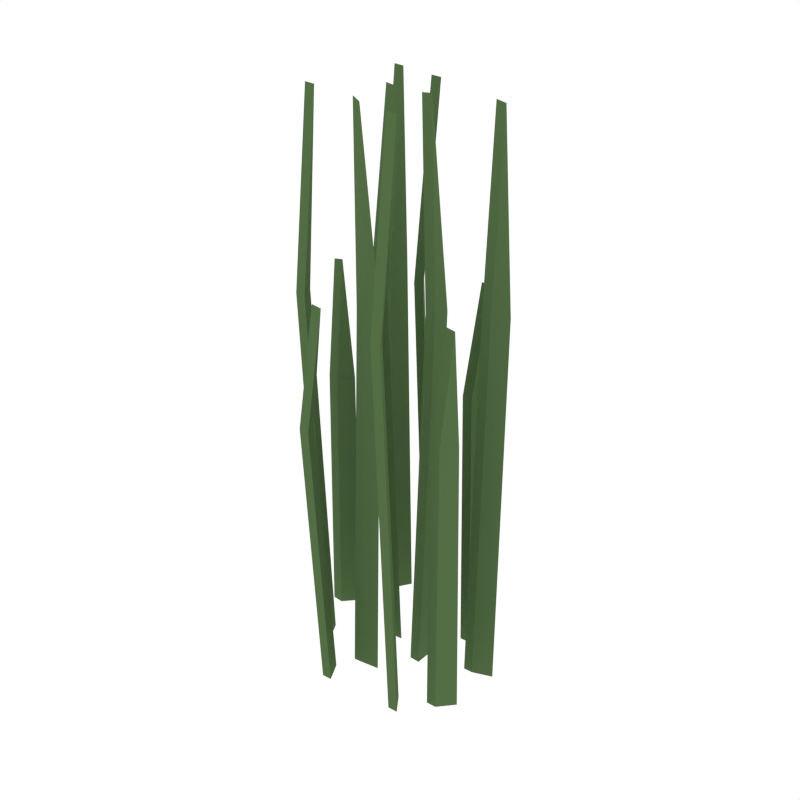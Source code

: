 # Source: Grass_4.blend  (saved by Blender 2.79.0; exported with 4.5.12 LTS)
import bpy
from mathutils import Matrix  # noqa: F401  (used for matrix-valued properties, if any)

bpy.ops.wm.read_factory_settings(use_empty=True)
scene = bpy.context.scene
scene.name = 'Scene'

# ---- collections
col_collection_1 = bpy.data.collections.new('Collection 1'); scene.collection.children.link(col_collection_1)

# ---- materials (node trees are filled in below, after node groups)
mat_green_grass = bpy.data.materials.new('Green_Grass')
mat_green_grass.alpha_threshold = 0.0
mat_green_grass.diffuse_color = (0.08744, 0.1523, 0.05986, 1.0)
mat_green_grass.roughness = 0.5

# ---- material node trees

# ---- world
world_world = bpy.data.worlds.new('World'); scene.world = world_world
world_world.color = (1.0, 1.0, 1.0)
world_world.use_sun_shadow = False
world_world.sun_shadow_jitter_overblur = 0.0
world_world.cycles.sampling_method = 'NONE'
world_world.cycles.sample_map_resolution = 256

# ---- meshes
me_plane_035 = bpy.data.meshes.new('Plane.035')
me_plane_035.from_pydata([(0.07314, -0.01545, 0.6663), (0.04978, -0.01891, -0.01586), (0.07314, 0.01545, 0.6663), (0.04978, 0.01891, -0.01586), (0.04978, -7.766e-09, 0.9969), (-0.1592, 0.009667, 0.4798), (-0.1784, 0.02338, -0.01586), (-0.1378, 0.03194, 0.4798), (-0.1522, 0.05063, -0.01586), (-0.1653, 0.037, 0.6894), (-0.07318, 0.001125, 0.6663), (-0.06755, 0.02406, -0.01586), (-0.04457, -0.01056, 0.6663), (-0.03253, 0.009756, -0.01586), (-0.05004, 0.01691, 0.9969), (-0.06173, 0.103, 0.6663), (-0.04453, 0.1192, -0.01586), (-0.04408, 0.07763, 0.6663), (-0.02293, 0.08814, -0.01586), (-0.03373, 0.1037, 0.9969), (0.0606, 0.1238, 0.4798), (0.0834, 0.1176, -0.01586), (0.04825, 0.09543, 0.4798), (0.06828, 0.08292, -0.01586), (0.07584, 0.1003, 0.6894), (-0.01449, -0.05792, 0.6663), (-0.007457, -0.08046, -0.01586), (-0.04502, -0.0627, 0.6663), (-0.04482, -0.08632, -0.01586), (-0.02614, -0.08339, 0.9969), (0.1329, -0.05047, 0.4798), (0.1526, -0.06352, -0.01586), (0.1122, -0.07347, 0.4798), (0.1273, -0.09165, -0.01586), (0.1399, -0.07758, 0.6894), (0.04501, -0.1285, 0.6663), (0.06218, -0.1123, -0.01586), (0.0627, -0.1539, 0.6663), (0.08384, -0.1433, -0.01586), (0.07301, -0.1278, 0.9969), (-0.1741, -0.05205, 0.6663), (-0.1549, -0.03828, -0.01586), (-0.16, -0.07953, 0.6663), (-0.1376, -0.07192, -0.01586), (-0.1463, -0.0551, 0.9969), (-0.09542, -0.1355, 0.4798), (-0.07623, -0.1218, -0.01586), (-0.08128, -0.163, 0.4798), (-0.05893, -0.1554, -0.01586), (-0.06758, -0.1386, 0.6894), (0.1475, 0.05408, 0.6663), (0.1592, 0.03358, -0.01586), (0.1187, 0.04283, 0.6663), (0.124, 0.01981, -0.01586), (0.1416, 0.0267, 0.9969), (-0.1481, 0.1642, 0.6663), (-0.1264, 0.1548, -0.01586), (-0.1644, 0.1379, 0.6663), (-0.1464, 0.1227, -0.01586), (-0.1364, 0.1387, 0.9969), (0.05445, -0.01545, 0.6661), (0.0311, -0.01891, -0.01522), (0.05445, 0.01545, 0.6661), (0.0311, 0.01891, -0.01522), (0.03114, -1.027e-08, 0.9956), (-0.1778, 0.009954, 0.4795), (-0.197, 0.02366, -0.01464), (-0.1563, 0.03222, 0.479), (-0.1707, 0.05091, -0.01464), (-0.1837, 0.03729, 0.6866), (-0.05536, 0.001828, 0.6654), (-0.04977, 0.02476, -0.01424), (-0.02673, -0.009861, 0.6658), (-0.01476, 0.01046, -0.01424), (-0.03247, 0.0176, 0.9936), (-0.04312, 0.1032, 0.666), (-0.02593, 0.1194, -0.01508), (-0.02546, 0.07784, 0.6661), (-0.004329, 0.08835, -0.01508), (-0.01518, 0.1039, 0.9953), (0.07925, 0.1236, 0.4795), (0.102, 0.1175, -0.01489), (0.0669, 0.0953, 0.4793), (0.08691, 0.08279, -0.01489), (0.09436, 0.1001, 0.6872), (6.911e-06, -0.05941, 0.6652), (0.006851, -0.08193, -0.01267), (-0.03057, -0.06419, 0.6646), (-0.03051, -0.08779, -0.01267), (-0.01246, -0.0848, 0.9906), (0.1514, -0.05074, 0.4795), (0.1711, -0.06378, -0.01468), (0.1308, -0.07373, 0.479), (0.1458, -0.09192, -0.01468), (0.1583, -0.07785, 0.6867), (0.06362, -0.1283, 0.666), (0.08078, -0.1121, -0.01508), (0.08131, -0.1537, 0.6661), (0.1024, -0.1431, -0.01508), (0.09155, -0.1276, 0.9953), (-0.1555, -0.05189, 0.666), (-0.1363, -0.03813, -0.01514), (-0.1413, -0.07938, 0.6661), (-0.119, -0.07176, -0.01514), (-0.1277, -0.05495, 0.9954), (-0.07678, -0.1354, 0.4793), (-0.05761, -0.1216, -0.01487), (-0.06264, -0.1629, 0.4795), (-0.04031, -0.1553, -0.01487), (-0.04908, -0.1384, 0.6871), (0.1652, 0.05335, 0.6658), (0.1769, 0.03285, -0.01418), (0.1364, 0.0421, 0.6654), (0.1417, 0.01908, -0.01418), (0.159, 0.02598, 0.9935), (-0.1295, 0.164, 0.6661), (-0.1078, 0.1546, -0.0151), (-0.1458, 0.1378, 0.666), (-0.1278, 0.1225, -0.0151), (-0.1179, 0.1385, 0.9954)], [], [(0, 1, 3, 2), (0, 2, 4), (5, 6, 8, 7), (5, 7, 9), (10, 11, 13, 12), (10, 12, 14), (15, 16, 18, 17), (15, 17, 19), (20, 21, 23, 22), (20, 22, 24), (25, 26, 28, 27), (25, 27, 29), (30, 31, 33, 32), (30, 32, 34), (35, 36, 38, 37), (35, 37, 39), (40, 41, 43, 42), (40, 42, 44), (45, 46, 48, 47), (45, 47, 49), (50, 51, 53, 52), (50, 52, 54), (55, 56, 58, 57), (55, 57, 59), (60, 62, 63, 61), (60, 64, 62), (65, 67, 68, 66), (65, 69, 67), (70, 72, 73, 71), (70, 74, 72), (75, 77, 78, 76), (75, 79, 77), (80, 82, 83, 81), (80, 84, 82), (85, 87, 88, 86), (85, 89, 87), (90, 92, 93, 91), (90, 94, 92), (95, 97, 98, 96), (95, 99, 97), (100, 102, 103, 101), (100, 104, 102), (105, 107, 108, 106), (105, 109, 107), (110, 112, 113, 111), (110, 114, 112), (115, 117, 118, 116), (115, 119, 117), (1, 0, 60, 61), (3, 1, 61, 63), (2, 3, 63, 62), (0, 4, 64, 60), (4, 2, 62, 64), (6, 5, 65, 66), (8, 6, 66, 68), (7, 8, 68, 67), (5, 9, 69, 65), (9, 7, 67, 69), (11, 10, 70, 71), (13, 11, 71, 73), (12, 13, 73, 72), (10, 14, 74, 70), (14, 12, 72, 74), (16, 15, 75, 76), (18, 16, 76, 78), (17, 18, 78, 77), (15, 19, 79, 75), (19, 17, 77, 79), (21, 20, 80, 81), (23, 21, 81, 83), (22, 23, 83, 82), (20, 24, 84, 80), (24, 22, 82, 84), (26, 25, 85, 86), (28, 26, 86, 88), (27, 28, 88, 87), (25, 29, 89, 85), (29, 27, 87, 89), (31, 30, 90, 91), (33, 31, 91, 93), (32, 33, 93, 92), (30, 34, 94, 90), (34, 32, 92, 94), (36, 35, 95, 96), (38, 36, 96, 98), (37, 38, 98, 97), (35, 39, 99, 95), (39, 37, 97, 99), (41, 40, 100, 101), (43, 41, 101, 103), (42, 43, 103, 102), (40, 44, 104, 100), (44, 42, 102, 104), (46, 45, 105, 106), (48, 46, 106, 108), (47, 48, 108, 107), (45, 49, 109, 105), (49, 47, 107, 109), (51, 50, 110, 111), (53, 51, 111, 113), (52, 53, 113, 112), (50, 54, 114, 110), (54, 52, 112, 114), (56, 55, 115, 116), (58, 56, 116, 118), (57, 58, 118, 117), (55, 59, 119, 115), (59, 57, 117, 119)])
me_plane_035.materials.append(mat_green_grass)
me_plane_035.use_remesh_preserve_volume = False
me_plane_035.use_remesh_preserve_attributes = False
me_plane_035.use_mirror_vertex_groups = False
me_plane_035.update()

# ---- objects
ob_grass_4 = bpy.data.objects.new('Grass_4', me_plane_035)

# ---- transforms, parenting, visibility, modifiers, constraints
ob_grass_4.location = (0.0, 0.0, 0.0)
ob_grass_4.lineart.crease_threshold = 0.0

# ---- collection membership
col_collection_1.objects.link(ob_grass_4)

# ---- scene / render settings (as saved in the file)
scene.frame_start = 1; scene.frame_end = 250; scene.frame_set(0)
scene.render.engine = 'CYCLES'
scene.render.resolution_x = 1000
scene.render.resolution_y = 1000
scene.render.dither_intensity = 0.0
scene.cycles.samples = 200
scene.cycles.sampling_pattern = 'TABULATED_SOBOL'
scene.cycles.light_sampling_threshold = 0.0
scene.cycles.use_adaptive_sampling = False
scene.cycles.use_light_tree = False
scene.cycles.caustics_reflective = False
scene.cycles.caustics_refractive = False
scene.cycles.blur_glossy = 0.0
scene.cycles.max_bounces = 2
scene.cycles.pixel_filter_type = 'GAUSSIAN'
scene.cycles.sample_clamp_indirect = 0.0
scene.view_settings.view_transform = 'Standard'
bpy.context.view_layer.update()

# ---- added for rendering (the .blend has no active camera): camera
cam_auto = bpy.data.cameras.new('AutoCamera')
cam_auto.lens = 50.0
cam_auto.sensor_width = 36.0
cam_auto.clip_end = 1000.0
ob_auto_camera = bpy.data.objects.new('AutoCamera', cam_auto)
scene.collection.objects.link(ob_auto_camera)
ob_auto_camera.location = (1.03369, -1.25188, 1.32551)
ob_auto_camera.rotation_euler = (1.09748, -7.21219e-08, 0.694738)
scene.camera = ob_auto_camera
bpy.context.view_layer.update()
